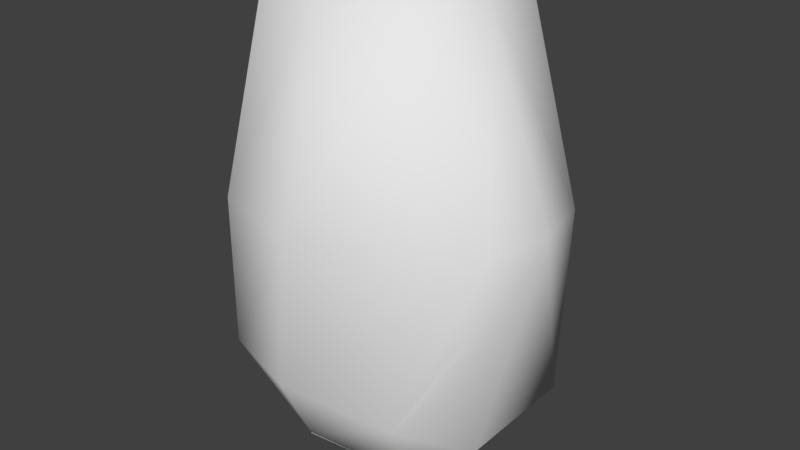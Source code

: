 # Source: physbox_001.blend  (saved by Blender 2.78.0; exported with 4.5.12 LTS)
import bpy
from mathutils import Matrix  # noqa: F401  (used for matrix-valued properties, if any)

bpy.ops.wm.read_factory_settings(use_empty=True)
scene = bpy.context.scene
scene.name = 'w_grenade_reference'

# ---- collections
col_collection_1 = bpy.data.collections.new('Collection 1'); scene.collection.children.link(col_collection_1)

# ---- materials (node trees are filled in below, after node groups)
mat_grenade_side = bpy.data.materials.new('grenade_side')
mat_grenade_side.alpha_threshold = 0.0
mat_grenade_side.use_transparent_shadow = False
mat_grenade_side.diffuse_color = (0.8291, 0.5582, 0.9693, 1.0)
mat_grenade_side.roughness = 0.5
mat_grenade_skin = bpy.data.materials.new('grenade_skin')
mat_grenade_skin.alpha_threshold = 0.0
mat_grenade_skin.use_transparent_shadow = False
mat_grenade_skin.diffuse_color = (0.8585, 0.5494, 0.8987, 1.0)
mat_grenade_skin.roughness = 0.5
mat_phy = bpy.data.materials.new('phy')
mat_phy.alpha_threshold = 0.0
mat_phy.use_transparent_shadow = False
mat_phy.roughness = 0.5

# ---- material node trees

# ---- world
world_world = bpy.data.worlds.new('World'); scene.world = world_world
world_world.color = (0.05088, 0.05088, 0.05088)
world_world.use_sun_shadow = False
world_world.sun_shadow_jitter_overblur = 0.0
world_world.cycles.sampling_method = 'MANUAL'

# ---- meshes
me_w_grenade_reference_001 = bpy.data.meshes.new('w_grenade_reference.001')
me_w_grenade_reference_001.from_pydata([(5.443, 0.1329, 7.502), (4.789, -1.819, 1.57), (-2.008, 2.129, 13.5), (-2.511, 3.449, 7.516), (-2.511, 0.8085, -0.1859), (-2.511, 3.449, 2.934), (5.072, 2.001, 7.46), (4.779, 2.084, 1.57), (3.383, 0.0, 13.5), (3.2, 2.129, 13.5), (0.3973, 4.265, 7.516), (0.3973, 2.633, 13.5), (2.49, 3.572, 2.257), (2.751, -2.073, -0.1859), (-2.511, -3.449, 7.516), (-4.073, -1.328, 7.464), (-4.064, -1.313, 2.934), (-2.511, -0.8085, -0.1859), (-2.511, -3.449, 2.934), (-0.7761, -2.381, -0.1859), (0.0, -4.265, 2.934), (5.072, -1.932, 7.46), (3.016, 0.0, -0.1859), (3.078, -3.214, 2.161), (3.2, -2.144, 13.5), (0.3973, -4.265, 7.516), (0.3973, -2.648, 13.5), (-2.008, -2.144, 13.5), (-2.834, -0.8235, 13.5), (-2.511, -0.8235, -0.1859), (-0.7761, -2.396, -0.1859), (0.0, -0.00754, -0.8009), (-2.834, 0.8085, 13.5), (-4.064, -1.328, 2.934), (-4.073, 1.313, 7.464), (-4.064, 1.313, 2.934), (-0.7761, 2.381, -0.1859), (2.751, 2.108, -0.1859)], [(1, 21), (12, 37)], [(0, 1, 7), (2, 34, 32), (2, 3, 34), (3, 35, 34), (3, 5, 35), (5, 4, 35), (5, 36, 4), (12, 36, 5), (6, 7, 12), (0, 7, 6), (8, 0, 6), (8, 6, 9), (9, 6, 10), (9, 10, 11), (11, 10, 3), (11, 3, 2), (10, 5, 3), (10, 12, 5), (6, 12, 10), (13, 23, 19), (16, 14, 15), (18, 14, 16), (17, 18, 16), (19, 18, 17), (19, 20, 18), (19, 23, 20), (20, 23, 21, 25), (20, 25, 18), (18, 25, 14), (22, 1, 13), (13, 1, 23), (0, 21, 23, 1), (0, 8, 21), (21, 8, 24), (21, 24, 25), (25, 24, 26), (25, 26, 14), (14, 26, 27), (14, 27, 15), (15, 27, 28), (31, 30, 29), (31, 13, 30), (31, 22, 13), (32, 15, 28), (32, 34, 15), (34, 33, 15), (34, 35, 33), (35, 29, 33), (35, 4, 29), (31, 29, 4), (31, 4, 36), (31, 36, 37), (31, 37, 22), (8, 26, 24), (8, 27, 26), (8, 28, 27), (8, 32, 28), (8, 2, 32), (8, 11, 2), (8, 9, 11), (37, 36, 12, 7), (37, 7, 22), (1, 22, 7)])
me_w_grenade_reference_001.polygons.foreach_set('use_smooth', [True] * 63)
me_w_grenade_reference_001.polygons.foreach_set('material_index', [2, 2, 2, 2, 2, 2, 2, 2, 2, 2, 2, 2, 2, 2, 2, 2, 2, 2, 2, 2, 2, 2, 2, 2, 2, 2, 2, 2, 2, 2, 2, 2, 2, 2, 2, 2, 2, 2, 2, 2, 2, 2, 2, 2, 2, 2, 2, 2, 2, 2, 2, 2, 2, 2, 2, 2, 2, 2, 2, 2, 2, 2, 2])
_uv = me_w_grenade_reference_001.uv_layers.new(name='UVMap')
_uv.uv.foreach_set('vector', [0.0, 0.7275, 0.0, 0.3263, 0.4704, 0.3263, 1.081, 1.0, 1.357, 0.7275, 1.361, 1.0, 1.081, 1.0, 1.069, 0.7275, 1.357, 0.7275, 1.069, 0.7275, 1.357, 0.3263, 1.357, 0.7275, 1.069, 0.7275, 1.069, 0.3263, 1.357, 0.3263, 1.069, 0.3263, 1.361, 0.0537, 1.357, 0.3263, 1.069, 0.3263, 0.9385, 0.0537, 1.361, 0.0537, 0.7745, 0.3263, 0.9385, 0.0537, 1.069, 0.3263, 0.4704, 0.7275, 0.4704, 0.3263, 0.7745, 0.3263, 0.0, 0.7275, 0.4704, 0.3263, 0.4704, 0.7275, 0.0, 1.0, 0.0, 0.7275, 0.4704, 0.7275, 0.0, 1.0, 0.4704, 0.7275, 0.4837, 1.0, 0.4837, 1.0, 0.4704, 0.7275, 0.7745, 0.7275, 0.4837, 1.0, 0.7745, 0.7275, 0.7895, 1.0, 0.7895, 1.0, 0.7745, 0.7275, 1.069, 0.7275, 0.7895, 1.0, 1.069, 0.7275, 1.081, 1.0, 0.7745, 0.7275, 1.069, 0.3263, 1.069, 0.7275, 0.7745, 0.7275, 0.7745, 0.3263, 1.069, 0.3263, 0.4704, 0.7275, 0.7745, 0.3263, 0.7745, 0.7275, 0.4837, 0.0537, 0.4704, 0.3263, 0.9385, 0.0537, 1.357, 0.3263, 1.069, 0.7275, 1.357, 0.7275, 1.069, 0.3263, 1.069, 0.7275, 1.357, 0.3263, 1.361, 0.0537, 1.069, 0.3263, 1.357, 0.3263, 0.9385, 0.0537, 1.069, 0.3263, 1.361, 0.0537, 0.9385, 0.0537, 0.7745, 0.3263, 1.069, 0.3263, 0.9385, 0.0537, 0.4704, 0.3263, 0.7745, 0.3263, 0.7745, 0.3263, 0.4704, 0.3263, 0.4704, 0.7275, 0.7745, 0.7275, 0.7745, 0.3263, 0.7745, 0.7275, 1.069, 0.3263, 1.069, 0.3263, 0.7745, 0.7275, 1.069, 0.7275, 0.0, 0.0537, 0.0, 0.3263, 0.4837, 0.0537, 0.4837, 0.0537, 0.0, 0.3263, 0.4704, 0.3263, 0.0, 0.7275, 0.4704, 0.7275, 0.4704, 0.3263, 0.0, 0.3263, 0.0, 0.7275, 0.0, 1.0, 0.4704, 0.7275, 0.4704, 0.7275, 0.0, 1.0, 0.4837, 1.0, 0.4704, 0.7275, 0.4837, 1.0, 0.7745, 0.7275, 0.7745, 0.7275, 0.4837, 1.0, 0.7895, 1.0, 0.7745, 0.7275, 0.7895, 1.0, 1.069, 0.7275, 1.069, 0.7275, 0.7895, 1.0, 1.081, 1.0, 1.069, 0.7275, 1.081, 1.0, 1.357, 0.7275, 1.357, 0.7275, 1.081, 1.0, 1.361, 1.0, 1.5, 0.0, 2.062, 0.0537, 1.639, 0.0537, 1.5, 0.0, 2.516, 0.0537, 2.062, 0.0537, 1.5, 0.0, 3.0, 0.0537, 2.516, 0.0537, 1.361, 1.0, 1.643, 0.7275, 1.639, 1.0, 1.361, 1.0, 1.357, 0.7275, 1.643, 0.7275, 1.357, 0.7275, 1.643, 0.3263, 1.643, 0.7275, 1.357, 0.7275, 1.357, 0.3263, 1.643, 0.3263, 1.357, 0.3263, 1.639, 0.0537, 1.643, 0.3263, 1.357, 0.3263, 1.361, 0.0537, 1.639, 0.0537, 1.5, 0.0, 1.639, 0.0537, 1.361, 0.0537, 1.5, 0.0, 1.361, 0.0537, 0.9385, 0.0537, 1.5, 0.0, 0.9385, 0.0537, 0.4837, 0.0537, 1.5, 0.0, 0.4837, 0.0537, 0.0, 0.0537, 0.0, 1.0, -0.7895, 1.0, -0.4837, 1.0, 0.0, 1.0, -1.081, 1.0, -0.7895, 1.0, 0.0, 1.0, -1.361, 1.0, -1.081, 1.0, 0.0, 1.0, 1.361, 1.0, -1.361, 1.0, 0.0, 1.0, 1.081, 1.0, 1.361, 1.0, 0.0, 1.0, 0.7895, 1.0, 1.081, 1.0, 0.0, 1.0, 0.4837, 1.0, 0.7895, 1.0, 0.4837, 0.0537, 0.9385, 0.0537, 0.7745, 0.3263, 0.4704, 0.3263, 0.4837, 0.0537, 0.4704, 0.3263, 0.0, 0.0537, 0.0, 0.3263, 0.0, 0.0537, 0.4704, 0.3263])
me_w_grenade_reference_001.materials.append(mat_grenade_side)
me_w_grenade_reference_001.materials.append(mat_grenade_skin)
me_w_grenade_reference_001.materials.append(mat_phy)
me_w_grenade_reference_001.use_remesh_preserve_volume = False
me_w_grenade_reference_001.use_remesh_preserve_attributes = False
me_w_grenade_reference_001.use_mirror_vertex_groups = False
me_w_grenade_reference_001.update()
arm_w_grenade_reference_skeleton = bpy.data.armatures.new('w_grenade_reference_skeleton')  # bones are not reproduced

# ---- objects
ob_w_grenade_reference_skeleton = bpy.data.objects.new('w_grenade_reference_skeleton', arm_w_grenade_reference_skeleton)
ob_physbox = bpy.data.objects.new('physbox', me_w_grenade_reference_001)

# ---- transforms, parenting, visibility, modifiers, constraints
ob_w_grenade_reference_skeleton.location = (0.0, 0.0, 0.0)
ob_w_grenade_reference_skeleton.show_in_front = True
ob_w_grenade_reference_skeleton.lineart.crease_threshold = 0.0
ob_physbox.parent = ob_w_grenade_reference_skeleton
ob_physbox.location = (0.0, 0.0, 0.0)
ob_physbox.lineart.crease_threshold = 0.0
_vg = ob_physbox.vertex_groups.new(name='Line02')
_vg.add([0, 1, 2, 3, 4, 5, 6, 7, 8, 9, 10, 11, 12, 13, 14, 15, 16, 17, 18, 19, 20, 21, 22, 23, 24, 25, 26, 27, 28, 29, 30, 31, 32, 33, 34, 35, 36, 37], 1.0, 'REPLACE')
_m = ob_physbox.modifiers.new('Armature', 'ARMATURE')
_m.object = ob_w_grenade_reference_skeleton

# ---- collection membership
col_collection_1.objects.link(ob_w_grenade_reference_skeleton)
col_collection_1.objects.link(ob_physbox)

# ---- scene / render settings (as saved in the file)
scene.frame_start = 1; scene.frame_end = 250; scene.frame_set(0)
scene.render.engine = 'BLENDER_EEVEE_NEXT'
scene.render.resolution_percentage = 50
scene.render.dither_intensity = 0.0
scene.cycles.use_denoising = False
scene.cycles.samples = 128
scene.cycles.sampling_pattern = 'TABULATED_SOBOL'
scene.cycles.light_sampling_threshold = 0.0
scene.cycles.use_adaptive_sampling = False
scene.cycles.use_light_tree = False
scene.cycles.blur_glossy = 0.0
scene.cycles.sample_clamp_indirect = 0.0
scene.view_settings.view_transform = 'Standard'
bpy.context.view_layer.update()

# ---- added for rendering (the .blend has no active camera and no usable light): camera, sun
cam_auto = bpy.data.cameras.new('AutoCamera')
cam_auto.lens = 50.0
cam_auto.sensor_width = 36.0
cam_auto.clip_end = 1000.0
ob_auto_camera = bpy.data.objects.new('AutoCamera', cam_auto)
scene.collection.objects.link(ob_auto_camera)
ob_auto_camera.location = (18.4324, -21.2966, 20.5488)
ob_auto_camera.rotation_euler = (1.09748, -7.21219e-08, 0.694738)
scene.camera = ob_auto_camera
light_auto_sun = bpy.data.lights.new('AutoSun', 'SUN')
light_auto_sun.energy = 3.0
light_auto_sun.angle = 0.0523599
ob_auto_sun = bpy.data.objects.new('AutoSun', light_auto_sun)
scene.collection.objects.link(ob_auto_sun)
ob_auto_sun.rotation_euler = (0.872665, 0.174533, 0.523599)
bpy.context.view_layer.update()
